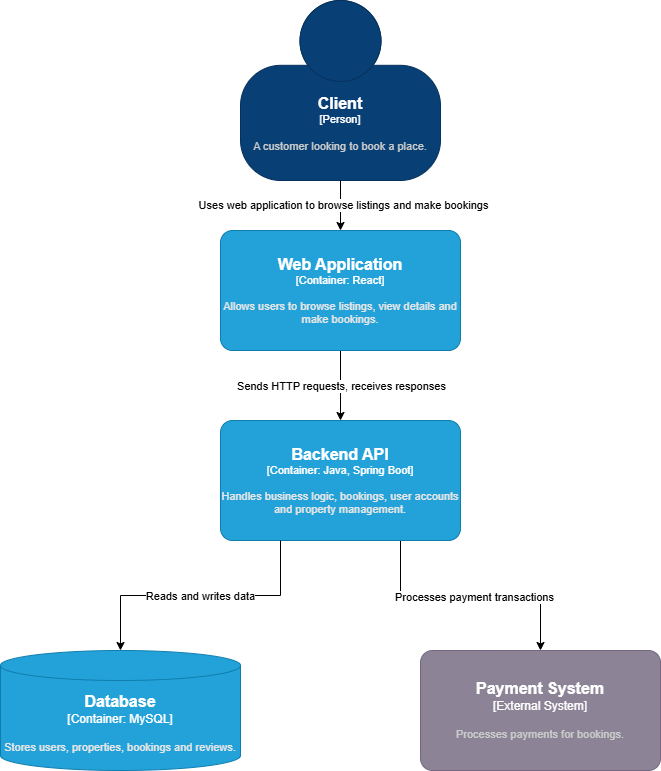

The diagram above was exported from draw.io. Its source (the exported page's mxGraphModel, read from the mxfile embedded in the PNG):
<mxGraphModel dx="1389" dy="767" grid="1" gridSize="10" guides="1" tooltips="1" connect="1" arrows="1" fold="1" page="1" pageScale="1" pageWidth="827" pageHeight="1169" math="0" shadow="0">
  <root>
    <mxCell id="0" />
    <mxCell id="1" parent="0" />
    <mxCell id="aVI8u4DePZ18_O0a6QC6-7" edge="1" parent="1" source="aVI8u4DePZ18_O0a6QC6-1" style="edgeStyle=orthogonalEdgeStyle;rounded=0;orthogonalLoop=1;jettySize=auto;html=1;" target="aVI8u4DePZ18_O0a6QC6-6">
      <mxGeometry relative="1" as="geometry" />
    </mxCell>
    <mxCell id="aVI8u4DePZ18_O0a6QC6-8" connectable="0" parent="aVI8u4DePZ18_O0a6QC6-7" style="edgeLabel;html=1;align=center;verticalAlign=middle;resizable=0;points=[];" value="Sends HTTP requests, receives responses" vertex="1">
      <mxGeometry relative="1" as="geometry">
        <mxPoint as="offset" />
      </mxGeometry>
    </mxCell>
    <object placeholders="1" c4Name="Web Application" c4Type="Container" c4Technology="React" c4Description="Allows users to browse listings, view details and make bookings." label="&lt;font style=&quot;font-size: 16px&quot;&gt;&lt;b&gt;%c4Name%&lt;/b&gt;&lt;/font&gt;&lt;div&gt;[%c4Type%: %c4Technology%]&lt;/div&gt;&lt;br&gt;&lt;div&gt;&lt;font style=&quot;font-size: 11px&quot;&gt;&lt;font color=&quot;#E6E6E6&quot;&gt;%c4Description%&lt;/font&gt;&lt;/div&gt;" id="aVI8u4DePZ18_O0a6QC6-1">
      <mxCell parent="1" style="rounded=1;whiteSpace=wrap;html=1;fontSize=11;labelBackgroundColor=none;fillColor=#23A2D9;fontColor=#ffffff;align=center;arcSize=10;strokeColor=#0E7DAD;metaEdit=1;resizable=0;points=[[0.25,0,0],[0.5,0,0],[0.75,0,0],[1,0.25,0],[1,0.5,0],[1,0.75,0],[0.75,1,0],[0.5,1,0],[0.25,1,0],[0,0.75,0],[0,0.5,0],[0,0.25,0]];" vertex="1">
        <mxGeometry height="120" width="240" x="280" y="230" as="geometry" />
      </mxCell>
    </object>
    <object placeholders="1" c4Name="Client" c4Type="Person" c4Description="A customer looking to book a place." label="&lt;font style=&quot;font-size: 16px&quot;&gt;&lt;b&gt;%c4Name%&lt;/b&gt;&lt;/font&gt;&lt;div&gt;[%c4Type%]&lt;/div&gt;&lt;br&gt;&lt;div&gt;&lt;font style=&quot;font-size: 11px&quot;&gt;&lt;font color=&quot;#cccccc&quot;&gt;%c4Description%&lt;/font&gt;&lt;/div&gt;" id="aVI8u4DePZ18_O0a6QC6-2">
      <mxCell parent="1" style="html=1;fontSize=11;dashed=0;whiteSpace=wrap;fillColor=#083F75;strokeColor=#06315C;fontColor=#ffffff;shape=mxgraph.c4.person2;align=center;metaEdit=1;points=[[0.5,0,0],[1,0.5,0],[1,0.75,0],[0.75,1,0],[0.5,1,0],[0.25,1,0],[0,0.75,0],[0,0.5,0]];resizable=0;" vertex="1">
        <mxGeometry height="180" width="200" x="300" as="geometry" />
      </mxCell>
    </object>
    <mxCell id="aVI8u4DePZ18_O0a6QC6-3" edge="1" parent="1" source="aVI8u4DePZ18_O0a6QC6-2" style="edgeStyle=orthogonalEdgeStyle;rounded=0;orthogonalLoop=1;jettySize=auto;html=1;entryX=0.5;entryY=0;entryDx=0;entryDy=0;entryPerimeter=0;" target="aVI8u4DePZ18_O0a6QC6-1">
      <mxGeometry relative="1" as="geometry" />
    </mxCell>
    <mxCell id="aVI8u4DePZ18_O0a6QC6-5" connectable="0" parent="aVI8u4DePZ18_O0a6QC6-3" style="edgeLabel;html=1;align=center;verticalAlign=middle;resizable=0;points=[];" value="Uses web application to browse listings and make bookings" vertex="1">
      <mxGeometry relative="1" x="-0.0286" y="2" as="geometry">
        <mxPoint as="offset" />
      </mxGeometry>
    </mxCell>
    <mxCell id="aVI8u4DePZ18_O0a6QC6-16" edge="1" parent="1" source="aVI8u4DePZ18_O0a6QC6-6" style="edgeStyle=orthogonalEdgeStyle;rounded=0;orthogonalLoop=1;jettySize=auto;html=1;exitX=0.75;exitY=1;exitDx=0;exitDy=0;exitPerimeter=0;" target="aVI8u4DePZ18_O0a6QC6-15">
      <mxGeometry relative="1" as="geometry" />
    </mxCell>
    <mxCell id="aVI8u4DePZ18_O0a6QC6-17" connectable="0" parent="aVI8u4DePZ18_O0a6QC6-16" style="edgeLabel;html=1;align=center;verticalAlign=middle;resizable=0;points=[];" value="Processes payment transactions" vertex="1">
      <mxGeometry relative="1" x="0.0203" y="-1" as="geometry">
        <mxPoint as="offset" />
      </mxGeometry>
    </mxCell>
    <object placeholders="1" c4Name="Backend API" c4Type="Container" c4Technology="Java, Spring Boot" c4Description="Handles business logic, bookings, user accounts and property management." label="&lt;font style=&quot;font-size: 16px&quot;&gt;&lt;b&gt;%c4Name%&lt;/b&gt;&lt;/font&gt;&lt;div&gt;[%c4Type%: %c4Technology%]&lt;/div&gt;&lt;br&gt;&lt;div&gt;&lt;font style=&quot;font-size: 11px&quot;&gt;&lt;font color=&quot;#E6E6E6&quot;&gt;%c4Description%&lt;/font&gt;&lt;/div&gt;" id="aVI8u4DePZ18_O0a6QC6-6">
      <mxCell parent="1" style="rounded=1;whiteSpace=wrap;html=1;fontSize=11;labelBackgroundColor=none;fillColor=#23A2D9;fontColor=#ffffff;align=center;arcSize=10;strokeColor=#0E7DAD;metaEdit=1;resizable=0;points=[[0.25,0,0],[0.5,0,0],[0.75,0,0],[1,0.25,0],[1,0.5,0],[1,0.75,0],[0.75,1,0],[0.5,1,0],[0.25,1,0],[0,0.75,0],[0,0.5,0],[0,0.25,0]];" vertex="1">
        <mxGeometry height="120" width="240" x="280" y="420" as="geometry" />
      </mxCell>
    </object>
    <object placeholders="1" c4Name="Database" c4Type="Container" c4Technology="MySQL" c4Description="Stores users, properties, bookings and reviews." label="&lt;font style=&quot;font-size: 16px&quot;&gt;&lt;b&gt;%c4Name%&lt;/b&gt;&lt;/font&gt;&lt;div&gt;[%c4Type%:&amp;nbsp;%c4Technology%]&lt;/div&gt;&lt;br&gt;&lt;div&gt;&lt;font style=&quot;font-size: 11px&quot;&gt;&lt;font color=&quot;#E6E6E6&quot;&gt;%c4Description%&lt;/font&gt;&lt;/div&gt;" id="aVI8u4DePZ18_O0a6QC6-12">
      <mxCell parent="1" style="shape=cylinder3;size=15;whiteSpace=wrap;html=1;boundedLbl=1;rounded=0;labelBackgroundColor=none;fillColor=#23A2D9;fontSize=12;fontColor=#ffffff;align=center;strokeColor=#0E7DAD;metaEdit=1;points=[[0.5,0,0],[1,0.25,0],[1,0.5,0],[1,0.75,0],[0.5,1,0],[0,0.75,0],[0,0.5,0],[0,0.25,0]];resizable=0;" vertex="1">
        <mxGeometry height="120" width="240" x="60" y="650" as="geometry" />
      </mxCell>
    </object>
    <mxCell id="aVI8u4DePZ18_O0a6QC6-13" edge="1" parent="1" source="aVI8u4DePZ18_O0a6QC6-6" style="edgeStyle=orthogonalEdgeStyle;rounded=0;orthogonalLoop=1;jettySize=auto;html=1;exitX=0.25;exitY=1;exitDx=0;exitDy=0;exitPerimeter=0;entryX=0.5;entryY=0;entryDx=0;entryDy=0;entryPerimeter=0;" target="aVI8u4DePZ18_O0a6QC6-12">
      <mxGeometry relative="1" as="geometry" />
    </mxCell>
    <mxCell id="aVI8u4DePZ18_O0a6QC6-14" connectable="0" parent="aVI8u4DePZ18_O0a6QC6-13" style="edgeLabel;html=1;align=center;verticalAlign=middle;resizable=0;points=[];" value="Reads and writes data" vertex="1">
      <mxGeometry relative="1" x="0.0101" as="geometry">
        <mxPoint as="offset" />
      </mxGeometry>
    </mxCell>
    <object placeholders="1" c4Name="Payment System" c4Type="External System" c4Description="Processes payments for bookings." label="&lt;font style=&quot;font-size: 16px&quot;&gt;&lt;b&gt;%c4Name%&lt;/b&gt;&lt;/font&gt;&lt;div&gt;[%c4Type%]&lt;/div&gt;&lt;br&gt;&lt;div&gt;&lt;font style=&quot;font-size: 11px&quot;&gt;&lt;font color=&quot;#cccccc&quot;&gt;%c4Description%&lt;/font&gt;&lt;/div&gt;" id="aVI8u4DePZ18_O0a6QC6-15">
      <mxCell parent="1" style="rounded=1;whiteSpace=wrap;html=1;labelBackgroundColor=none;fillColor=#8C8496;fontColor=#ffffff;align=center;arcSize=10;strokeColor=#736782;metaEdit=1;resizable=0;points=[[0.25,0,0],[0.5,0,0],[0.75,0,0],[1,0.25,0],[1,0.5,0],[1,0.75,0],[0.75,1,0],[0.5,1,0],[0.25,1,0],[0,0.75,0],[0,0.5,0],[0,0.25,0]];" vertex="1">
        <mxGeometry height="120" width="240" x="480" y="650" as="geometry" />
      </mxCell>
    </object>
  </root>
</mxGraphModel>